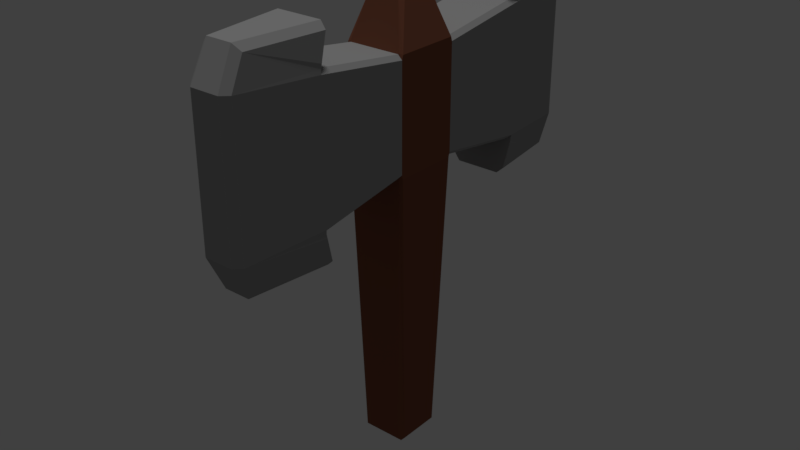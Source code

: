 # Source: toporek2.blend  (saved by Blender 2.77.0; exported with 4.5.12 LTS)
import bpy
from mathutils import Matrix  # noqa: F401  (used for matrix-valued properties, if any)

bpy.ops.wm.read_factory_settings(use_empty=True)
scene = bpy.context.scene
scene.name = 'Scene'

# ---- collections
col_collection_1 = bpy.data.collections.new('Collection 1'); scene.collection.children.link(col_collection_1)

# ---- materials (node trees are filled in below, after node groups)
mat_trzonek = bpy.data.materials.new('trzonek')
mat_trzonek.alpha_threshold = 0.0
mat_trzonek.use_transparent_shadow = False
mat_trzonek.diffuse_color = (0.2266, 0.08262, 0.04757, 1.0)
mat_trzonek.roughness = 0.5
mat_trzonek.specular_intensity = 0.0
mat_material_002 = bpy.data.materials.new('Material.002')
mat_material_002.alpha_threshold = 0.0
mat_material_002.use_transparent_shadow = False
mat_material_002.diffuse_color = (0.3424, 0.3424, 0.3424, 1.0)
mat_material_002.roughness = 0.5
mat_material_002.specular_intensity = 0.0

# ---- material node trees

# ---- world
world_world = bpy.data.worlds.new('World'); scene.world = world_world
world_world.color = (0.05088, 0.05088, 0.05088)
world_world.use_sun_shadow = False
world_world.sun_shadow_jitter_overblur = 0.0
world_world.cycles.sampling_method = 'MANUAL'

# ---- lights
light_hemi_005 = bpy.data.lights.new('Hemi.005', 'SUN')
light_hemi_005.transmission_factor = 0.0
light_hemi_005.angle = 0.1993
light_hemi_005.energy = 1.0
light_hemi_005.shadow_buffer_clip_start = 0.5
light_hemi_005.shadow_soft_size = 0.1
light_hemi_005.shadow_cascade_max_distance = 1000.0

# ---- meshes
me_cube_008 = bpy.data.meshes.new('Cube.008')
me_cube_008.from_pydata([(-0.1226, -0.1413, -1.0), (-0.1226, 0.1413, -1.0), (0.1226, -0.1413, -1.0), (0.1226, 0.1413, -1.0), (-0.1047, 1.56, 1.0), (-0.1556, 1.513, 1.0), (0.1556, 1.513, 1.0), (0.1047, 1.56, 1.0), (0.1047, -1.56, 1.0), (0.1556, -1.513, 1.0), (-0.1556, -1.513, 1.0), (-0.1047, -1.56, 1.0), (-0.1556, 1.513, 2.0), (-0.1047, 1.56, 2.0), (0.1047, 1.56, 2.0), (0.1556, 1.513, 2.0), (0.1556, -1.513, 2.0), (0.1047, -1.56, 2.0), (-0.1047, -1.56, 2.0), (-0.1556, -1.513, 2.0), (-0.1459, 1.412, 2.202), (-0.09288, 1.437, 2.247), (0.1459, 1.412, 2.202), (0.09288, 1.437, 2.247), (0.1459, -1.412, 2.202), (0.09288, -1.437, 2.247), (-0.1459, -1.412, 2.202), (-0.09288, -1.437, 2.247), (0.2105, 0.87, 2.202), (0.162, 0.8566, 2.247), (0.162, -0.8566, 2.247), (0.2105, -0.87, 2.202), (-0.162, 0.8566, 2.247), (-0.2105, 0.87, 2.202), (-0.2105, -0.87, 2.202), (-0.162, -0.8566, 2.247), (-0.1464, 1.418, 0.7974), (-0.0935, 1.443, 0.7524), (0.1464, 1.418, 0.7974), (0.0935, 1.443, 0.7524), (0.1464, -1.418, 0.7974), (0.0935, -1.443, 0.7524), (-0.1464, -1.418, 0.7974), (-0.0935, -1.443, 0.7524), (-0.1629, -0.8605, 0.7524), (-0.2112, -0.8731, 0.7974), (0.1629, 0.8605, 0.7524), (0.2112, 0.8731, 0.7974), (0.2112, -0.8731, 0.7974), (0.1629, -0.8605, 0.7524), (-0.2112, 0.8731, 0.7974), (-0.1629, 0.8605, 0.7524), (-0.1854, -0.24, 1.1), (-0.216, -0.24, 1.131), (-0.216, -0.2303, 1.1), (-0.216, 0.24, 1.131), (-0.1854, 0.24, 1.1), (-0.216, 0.2303, 1.1), (0.216, -0.24, 1.131), (0.1854, -0.24, 1.1), (0.216, -0.2303, 1.1), (0.1854, 0.24, 1.1), (0.216, 0.24, 1.131), (0.216, 0.2303, 1.1), (-0.216, -0.24, 1.869), (-0.1854, -0.24, 1.9), (-0.216, -0.2303, 1.9), (-0.1854, 0.24, 1.9), (-0.216, 0.24, 1.869), (-0.216, 0.2303, 1.9), (0.216, 0.24, 1.869), (0.1854, 0.24, 1.9), (0.216, 0.2303, 1.9), (0.1854, -0.24, 1.9), (0.216, -0.24, 1.869), (0.216, -0.2303, 1.9), (0.1944, 0.93, 2.0), (0.225, 0.93, 1.969), (0.2214, 0.9273, 2.0), (0.2229, 0.9213, 2.029), (-0.225, 0.93, 1.969), (-0.1944, 0.93, 2.0), (-0.2229, 0.9213, 2.029), (-0.2214, 0.9273, 2.0), (0.225, 0.93, 1.031), (0.1944, 0.93, 1.0), (0.223, 0.9217, 0.9706), (0.2214, 0.9273, 1.0), (-0.1944, 0.93, 1.0), (-0.225, 0.93, 1.031), (-0.2214, 0.9273, 1.0), (-0.223, 0.9217, 0.9706), (-0.225, -0.93, 1.031), (-0.1944, -0.93, 1.0), (-0.223, -0.9217, 0.9706), (-0.2214, -0.9273, 1.0), (-0.1944, -0.93, 2.0), (-0.225, -0.93, 1.969), (-0.2214, -0.9273, 2.0), (-0.2229, -0.9213, 2.029), (0.1944, -0.93, 1.0), (0.225, -0.93, 1.031), (0.2214, -0.9273, 1.0), (0.223, -0.9217, 0.9706), (0.225, -0.93, 1.969), (0.1944, -0.93, 2.0), (0.2229, -0.9213, 2.029), (0.2214, -0.9273, 2.0), (-0.1379, -0.1226, 2.194), (-0.1144, -0.1533, 2.194), (-0.1144, 0.1533, 2.194), (-0.1379, 0.1226, 2.194), (0.1379, 0.1226, 2.194), (0.1144, 0.1533, 2.194), (0.1144, -0.1533, 2.194), (0.1379, -0.1226, 2.194), (-0.1462, -0.1877, -0.9547), (-0.1689, -0.1559, -0.9547), (-0.1557, -0.1745, -0.9677), (-0.1689, 0.1559, -0.9547), (-0.1462, 0.1877, -0.9547), (-0.1557, 0.1745, -0.9677), (0.1689, -0.1559, -0.9547), (0.1462, -0.1877, -0.9547), (0.1557, -0.1745, -0.9677), (0.1462, 0.1877, -0.9547), (0.1689, 0.1559, -0.9547), (0.1557, 0.1745, -0.9677), (-0.216, -0.2303, 1.1), (-0.193, -0.2398, 1.092), (-0.193, 0.2398, 1.092), (-0.216, 0.2303, 1.1), (0.193, -0.2398, 1.092), (0.216, -0.2303, 1.1), (0.216, 0.2303, 1.1), (0.193, 0.2398, 1.092), (-0.1908, -0.2381, 1.907), (-0.216, -0.2303, 1.9), (-0.216, 0.2303, 1.9), (-0.1908, 0.2381, 1.907), (0.1908, 0.2381, 1.907), (0.216, 0.2303, 1.9), (0.216, -0.2303, 1.9), (0.1908, -0.2381, 1.907)], [], [(0, 1, 3, 2), (70, 62, 84, 77), (4, 7, 39, 37), (55, 68, 80, 89), (2, 3, 127, 126, 122, 124), (58, 74, 104, 101), (0, 2, 124, 123, 116, 118), (64, 53, 92, 97), (99, 98, 19, 26, 34), (18, 17, 25, 27), (103, 102, 9, 40, 48), (12, 83, 82, 33, 20), (91, 90, 5, 36, 50), (94, 93, 100, 103, 48, 49, 44, 45), (16, 107, 106, 31, 24), (86, 85, 88, 91, 50, 51, 46, 47), (136, 65, 73, 143, 114, 109), (78, 77, 84, 87, 6, 15), (67, 71, 76, 81), (73, 65, 96, 105), (58, 60, 63, 62, 70, 72, 75, 74), (61, 56, 88, 85), (140, 71, 67, 139, 110, 113), (142, 75, 72, 141, 112, 115), (114, 115, 112, 113, 110, 111, 108, 109), (52, 53, 54, 128, 129), (55, 57, 54, 53, 64, 66, 69, 68), (128, 54, 57, 131, 119, 117), (30, 35, 27, 25), (90, 89, 80, 83, 12, 5), (82, 81, 76, 79, 28, 29, 32, 33), (32, 29, 23, 21), (102, 101, 104, 107, 16, 9), (46, 51, 37, 39), (14, 13, 21, 23), (106, 105, 96, 99, 34, 35, 30, 31), (98, 97, 92, 95, 10, 19), (44, 49, 41, 43), (10, 95, 94, 45, 42), (7, 4, 13, 14), (6, 87, 86, 47, 38), (79, 78, 15, 22, 28), (11, 8, 17, 18), (8, 11, 43, 41), (132, 59, 52, 129, 116, 123), (130, 56, 61, 135, 125, 120), (134, 63, 60, 133, 122, 126), (1, 0, 118, 117, 119, 121), (7, 14, 15, 6), (17, 8, 9, 16), (11, 18, 19, 10), (13, 4, 5, 12), (28, 22, 23, 29), (30, 25, 24, 31), (20, 33, 32, 21), (27, 35, 34, 26), (14, 23, 22, 15), (25, 17, 16, 24), (12, 20, 21, 13), (18, 27, 26, 19), (44, 43, 42, 45), (46, 39, 38, 47), (48, 40, 41, 49), (37, 51, 50, 36), (43, 11, 10, 42), (8, 41, 40, 9), (6, 38, 39, 7), (36, 5, 4, 37), (52, 59, 100, 93), (55, 56, 130, 131, 57), (58, 59, 132, 133, 60), (61, 62, 63, 134, 135), (64, 65, 136, 137, 66), (67, 68, 69, 138, 139), (70, 71, 140, 141, 72), (73, 74, 75, 142, 143), (76, 77, 78, 79), (80, 81, 82, 83), (84, 85, 86, 87), (88, 89, 90, 91), (92, 93, 94, 95), (96, 97, 98, 99), (100, 101, 102, 103), (104, 105, 106, 107), (80, 68, 67, 81), (96, 65, 64, 97), (88, 56, 55, 89), (70, 77, 76, 71), (61, 85, 84, 62), (52, 93, 92, 53), (58, 101, 100, 59), (73, 105, 104, 74), (3, 1, 121, 120, 125, 127), (116, 117, 118), (119, 120, 121), (122, 123, 124), (125, 126, 127), (116, 129, 128, 117), (130, 120, 119, 131), (122, 133, 132, 123), (134, 126, 125, 135), (108, 137, 136, 109), (142, 115, 114, 143), (110, 139, 138, 111), (112, 141, 140, 113), (138, 69, 66, 137, 108, 111)])
me_cube_008.polygons.foreach_set('material_index', [0, 1, 1, 1, 0, 1, 0, 1, 1, 1, 1, 1, 1, 1, 1, 1, 0, 1, 1, 1, 0, 1, 0, 0, 0, 0, 0, 0, 1, 1, 1, 1, 1, 1, 1, 1, 1, 1, 1, 1, 1, 1, 1, 1, 0, 0, 0, 0, 1, 1, 1, 1, 1, 1, 1, 1, 1, 1, 1, 1, 1, 1, 1, 1, 1, 1, 1, 1, 1, 0, 0, 0, 0, 0, 0, 0, 1, 1, 1, 1, 1, 1, 1, 1, 1, 1, 1, 1, 1, 1, 1, 1, 0, 0, 0, 0, 0, 0, 0, 0, 0, 0, 0, 0, 0, 0])
me_cube_008.materials.append(mat_trzonek)
me_cube_008.materials.append(mat_material_002)
me_cube_008.use_remesh_preserve_volume = False
me_cube_008.use_remesh_preserve_attributes = False
me_cube_008.use_mirror_vertex_groups = False
me_cube_008.update()

# ---- objects
ob_toporek = bpy.data.objects.new('toporek', me_cube_008)
ob_hemi = bpy.data.objects.new('Hemi', light_hemi_005)

# ---- transforms, parenting, visibility, modifiers, constraints
ob_toporek.location = (0.0, 0.0, 1.0)
ob_toporek.lineart.crease_threshold = 0.0
ob_hemi.location = (0.0, 0.0, 0.0)
ob_hemi.lineart.crease_threshold = 0.0

# ---- collection membership
col_collection_1.objects.link(ob_toporek)
col_collection_1.objects.link(ob_hemi)

# ---- scene / render settings (as saved in the file)
scene.frame_start = 1; scene.frame_end = 250; scene.frame_set(3)
scene.render.engine = 'BLENDER_EEVEE_NEXT'
scene.render.resolution_percentage = 50
scene.render.dither_intensity = 0.0
scene.cycles.use_denoising = False
scene.cycles.samples = 128
scene.cycles.sampling_pattern = 'TABULATED_SOBOL'
scene.cycles.light_sampling_threshold = 0.0
scene.cycles.use_adaptive_sampling = False
scene.cycles.use_light_tree = False
scene.cycles.blur_glossy = 0.0
scene.cycles.sample_clamp_indirect = 0.0
scene.view_settings.view_transform = 'Standard'
bpy.context.view_layer.update()

# ---- added for rendering (the .blend has no active camera): camera
cam_auto = bpy.data.cameras.new('AutoCamera')
cam_auto.lens = 50.0
cam_auto.sensor_width = 36.0
cam_auto.clip_end = 1000.0
ob_auto_camera = bpy.data.objects.new('AutoCamera', cam_auto)
scene.collection.objects.link(ob_auto_camera)
ob_auto_camera.location = (4.18691, -5.02429, 4.9729)
ob_auto_camera.rotation_euler = (1.09748, -7.21219e-08, 0.694738)
scene.camera = ob_auto_camera
bpy.context.view_layer.update()
